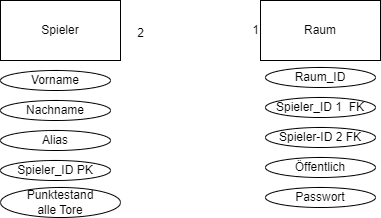

The diagram above was exported from draw.io. Its source (the exported page's mxGraphModel, read from the mxfile embedded in the PNG):
<mxGraphModel dx="281" dy="613" grid="1" gridSize="10" guides="1" tooltips="1" connect="1" arrows="1" fold="1" page="1" pageScale="1" pageWidth="827" pageHeight="1169" math="0" shadow="0">
  <root>
    <mxCell id="0" />
    <mxCell id="1" parent="0" />
    <mxCell id="sOrx_UfOEs_xQSuLxxRq-1" value="Spieler" style="rounded=0;whiteSpace=wrap;html=1;" parent="1" vertex="1">
      <mxGeometry x="200" y="160" width="120" height="60" as="geometry" />
    </mxCell>
    <mxCell id="sOrx_UfOEs_xQSuLxxRq-3" value="Vorname" style="ellipse;whiteSpace=wrap;html=1;" parent="1" vertex="1">
      <mxGeometry x="200" y="230" width="110" height="20" as="geometry" />
    </mxCell>
    <mxCell id="sOrx_UfOEs_xQSuLxxRq-4" value="Nachname" style="ellipse;whiteSpace=wrap;html=1;" parent="1" vertex="1">
      <mxGeometry x="200" y="260" width="110" height="20" as="geometry" />
    </mxCell>
    <mxCell id="sOrx_UfOEs_xQSuLxxRq-5" value="Alias" style="ellipse;whiteSpace=wrap;html=1;" parent="1" vertex="1">
      <mxGeometry x="200" y="290" width="110" height="20" as="geometry" />
    </mxCell>
    <mxCell id="sOrx_UfOEs_xQSuLxxRq-6" value="Spieler_ID PK" style="ellipse;whiteSpace=wrap;html=1;" parent="1" vertex="1">
      <mxGeometry x="200" y="320" width="110" height="20" as="geometry" />
    </mxCell>
    <mxCell id="sOrx_UfOEs_xQSuLxxRq-14" value="Spieler_ID 1&amp;nbsp; FK" style="ellipse;whiteSpace=wrap;html=1;" parent="1" vertex="1">
      <mxGeometry x="465" y="257" width="110" height="20" as="geometry" />
    </mxCell>
    <mxCell id="sOrx_UfOEs_xQSuLxxRq-15" value="Spieler-ID 2 FK" style="ellipse;whiteSpace=wrap;html=1;" parent="1" vertex="1">
      <mxGeometry x="465" y="287" width="110" height="20" as="geometry" />
    </mxCell>
    <mxCell id="sOrx_UfOEs_xQSuLxxRq-17" value="Punktestand&lt;div&gt;alle Tore&lt;/div&gt;" style="ellipse;whiteSpace=wrap;html=1;" parent="1" vertex="1">
      <mxGeometry x="200" y="347" width="120" height="30" as="geometry" />
    </mxCell>
    <mxCell id="sOrx_UfOEs_xQSuLxxRq-18" value="2" style="text;html=1;align=center;verticalAlign=middle;resizable=0;points=[];autosize=1;strokeColor=none;fillColor=none;" parent="1" vertex="1">
      <mxGeometry x="325" y="178" width="30" height="30" as="geometry" />
    </mxCell>
    <mxCell id="sOrx_UfOEs_xQSuLxxRq-25" value="Raum" style="rounded=0;whiteSpace=wrap;html=1;" parent="1" vertex="1">
      <mxGeometry x="460" y="160" width="120" height="60" as="geometry" />
    </mxCell>
    <mxCell id="sOrx_UfOEs_xQSuLxxRq-32" value="1" style="text;html=1;align=center;verticalAlign=middle;resizable=0;points=[];autosize=1;strokeColor=none;fillColor=none;" parent="1" vertex="1">
      <mxGeometry x="440" y="175" width="30" height="30" as="geometry" />
    </mxCell>
    <mxCell id="LhlaWOtVFx5PgeP5w2lt-4" value="Öffentlich" style="ellipse;whiteSpace=wrap;html=1;" vertex="1" parent="1">
      <mxGeometry x="465" y="317" width="110" height="20" as="geometry" />
    </mxCell>
    <mxCell id="LhlaWOtVFx5PgeP5w2lt-5" value="Passwort" style="ellipse;whiteSpace=wrap;html=1;" vertex="1" parent="1">
      <mxGeometry x="465" y="347" width="110" height="20" as="geometry" />
    </mxCell>
    <mxCell id="LhlaWOtVFx5PgeP5w2lt-6" value="Raum_ID" style="ellipse;whiteSpace=wrap;html=1;" vertex="1" parent="1">
      <mxGeometry x="465" y="227" width="110" height="20" as="geometry" />
    </mxCell>
  </root>
</mxGraphModel>